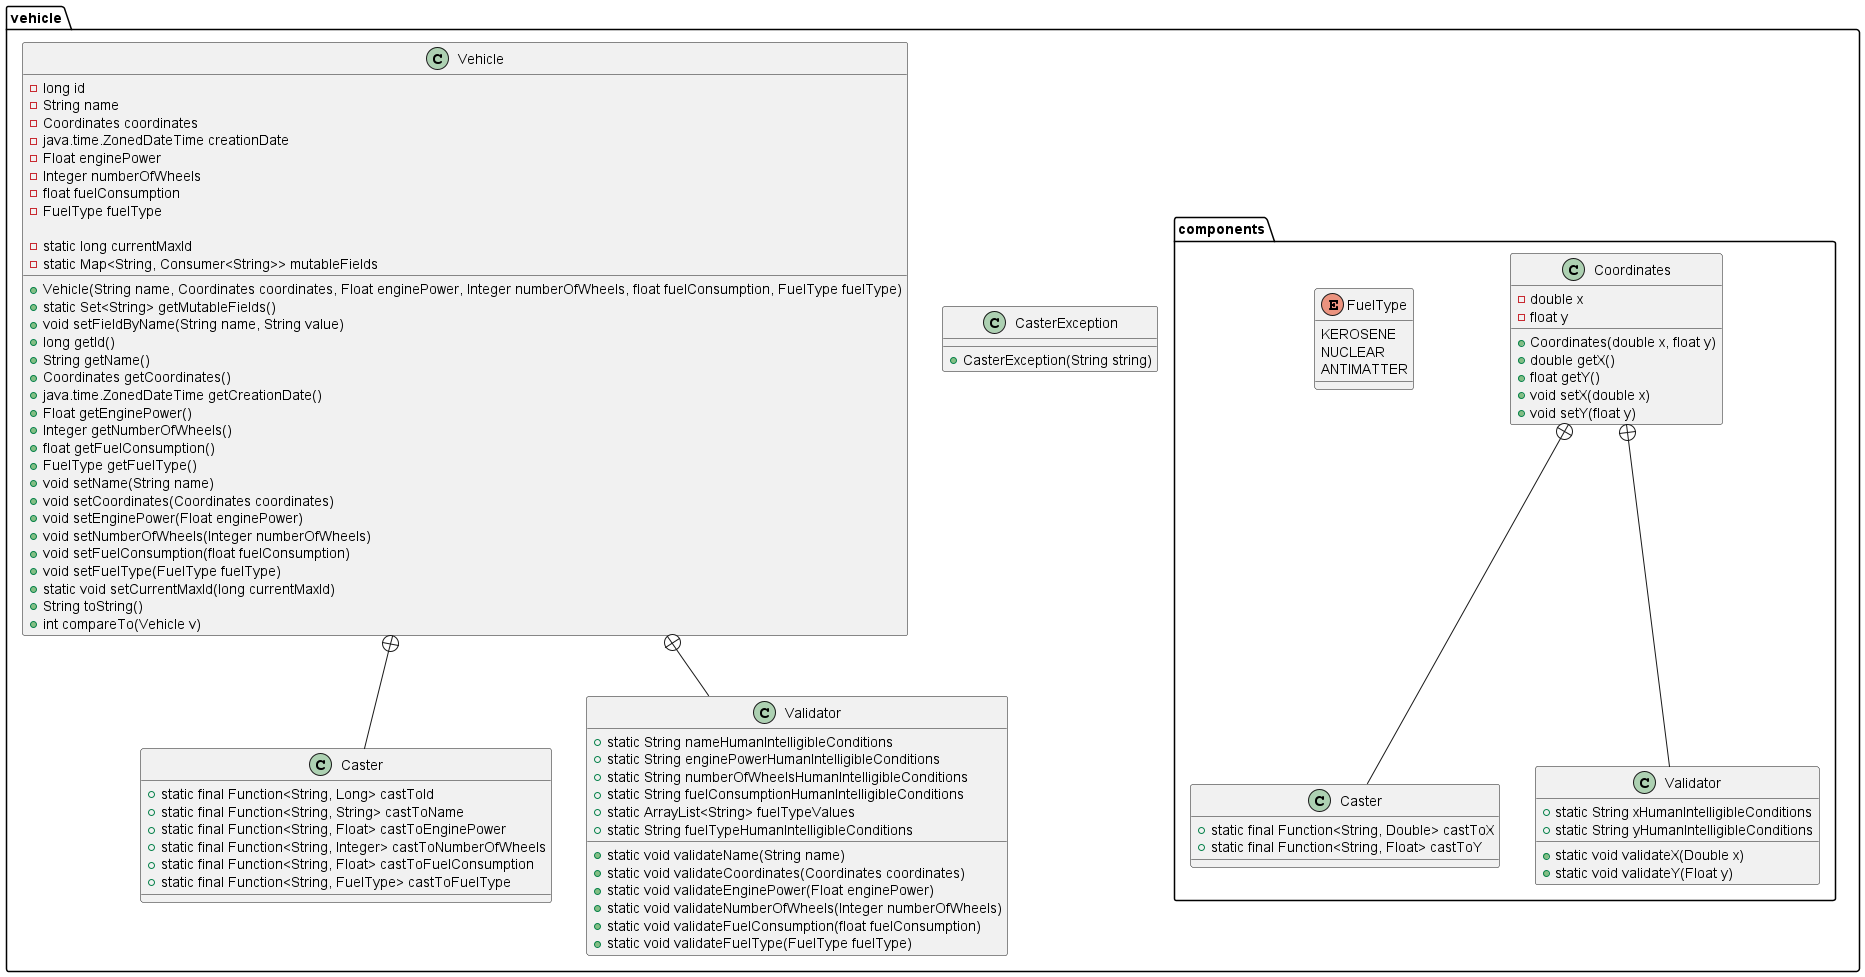

The diagram above was rendered by PlantUML. Its source (embedded in the PNG):
@startuml

package vehicle {
    package components {
        class Coordinates {
            - double x
            - float y
            + Coordinates(double x, float y)
            + double getX()
            + float getY()
            + void setX(double x)
            + void setY(float y)
        }

        class Caster {
            + static final Function<String, Double> castToX
            + static final Function<String, Float> castToY
        }
            
        class Validator {
            + static String xHumanIntelligibleConditions
            + static void validateX(Double x)
            + static String yHumanIntelligibleConditions
            + static void validateY(Float y)
        }

        Coordinates +-- Caster
        Coordinates +-- Validator

        enum FuelType {
            KEROSENE
            NUCLEAR
            ANTIMATTER
        }
    }

    class CasterException {
        + CasterException(String string)
    }

    class Vehicle {
        - long id
        - String name
        - Coordinates coordinates
        - java.time.ZonedDateTime creationDate
        - Float enginePower
        - Integer numberOfWheels
        - float fuelConsumption
        - FuelType fuelType

        - static long currentMaxId
        - static Map<String, Consumer<String>> mutableFields

        + Vehicle(String name, Coordinates coordinates, Float enginePower, Integer numberOfWheels, float fuelConsumption, FuelType fuelType)
        + static Set<String> getMutableFields()
        + void setFieldByName(String name, String value)
        + long getId()
        + String getName()
        + Coordinates getCoordinates()
        + java.time.ZonedDateTime getCreationDate()
        + Float getEnginePower()
        + Integer getNumberOfWheels()
        + float getFuelConsumption()
        + FuelType getFuelType()
        + void setName(String name)
        + void setCoordinates(Coordinates coordinates)
        + void setEnginePower(Float enginePower)
        + void setNumberOfWheels(Integer numberOfWheels)
        + void setFuelConsumption(float fuelConsumption)
        + void setFuelType(FuelType fuelType)
        + static void setCurrentMaxId(long currentMaxId)
        + String toString()
        + int compareTo(Vehicle v)
    }

    class Caster {
        + static final Function<String, Long> castToId
        + static final Function<String, String> castToName
        + static final Function<String, Float> castToEnginePower
        + static final Function<String, Integer> castToNumberOfWheels
        + static final Function<String, Float> castToFuelConsumption
        + static final Function<String, FuelType> castToFuelType
    }

    class Validator {
        + static String nameHumanIntelligibleConditions
        + static void validateName(String name)
        + static void validateCoordinates(Coordinates coordinates)
        + static String enginePowerHumanIntelligibleConditions
        + static void validateEnginePower(Float enginePower)
        + static String numberOfWheelsHumanIntelligibleConditions
        + static void validateNumberOfWheels(Integer numberOfWheels)
        + static String fuelConsumptionHumanIntelligibleConditions
        + static void validateFuelConsumption(float fuelConsumption)
        + static ArrayList<String> fuelTypeValues
        + static String fuelTypeHumanIntelligibleConditions
        + static void validateFuelType(FuelType fuelType)
    }

    Vehicle +-- Caster
    Vehicle +-- Validator
}

@enduml